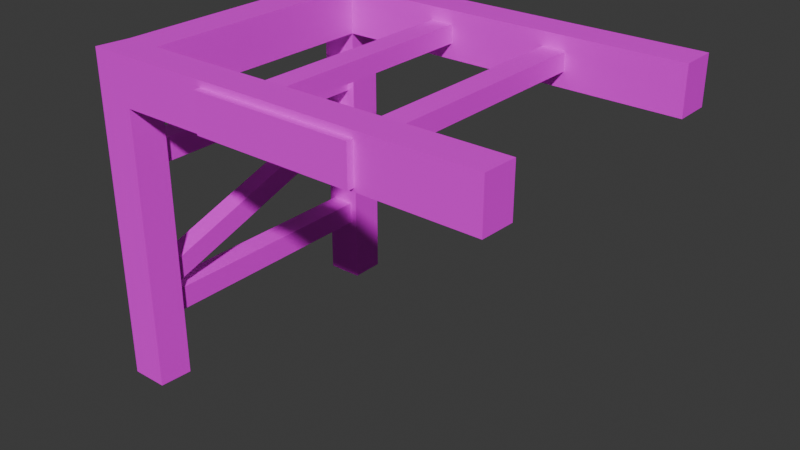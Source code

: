 # Source: HalfRack-48.blend  (saved by Blender 4.3.34; exported with 4.5.12 LTS)
import bpy
from mathutils import Matrix  # noqa: F401  (used for matrix-valued properties, if any)

bpy.ops.wm.read_factory_settings(use_empty=True)
scene = bpy.context.scene
scene.name = 'Scene'

# ---- collections
col_collection = bpy.data.collections.new('Collection'); scene.collection.children.link(col_collection)

# ---- images (referenced by path relative to the original .blend; pixels are not part of the script)
import os
ASSET_DIR = os.environ.get("B2B_ASSET_DIR", "")  # directory of the original .blend (textures are referenced by path, not embedded)
HERE = os.path.dirname(os.path.abspath(__file__))  # packed textures are extracted next to this script under _unpacked/

def load_image(name, relpath, width, height, colorspace="sRGB"):
    """Load a texture the original file referenced (path relative to the .blend, or extracted next to this script)."""
    p = next((c for c in (os.path.join(HERE, relpath), os.path.join(ASSET_DIR, relpath)) if relpath and os.path.exists(c)), "")
    if p:
        img = bpy.data.images.load(p, check_existing=True)
        img.name = name
    else:  # same state as the original file: an image datablock whose file is absent (Cycles renders it pink)
        img = bpy.data.images.new(name, width, height)
        img.source = "FILE"
        img.filepath = "//" + (relpath or name)
    img.colorspace_settings.name = colorspace
    return img
img_imphenziapalette02_albedo_png_001 = load_image('ImphenziaPalette02-Albedo.png.001', 'ImphenziaPalette02-Albedo.png', 1024, 1024, 'sRGB')

# ---- materials (node trees are filled in below, after node groups)
mat_material = bpy.data.materials.new('Material')
mat_material.alpha_threshold = 0.0
mat_material.roughness = 0.5
mat_material.line_color = (0.0, 0.0, 0.0, 1.0)
mat_commonlowpoly = bpy.data.materials.new('CommonLowPoly')
mat_commonlowpoly.roughness = 1.0
mat_commonlowpoly.specular_intensity = 0.1

# ---- material node trees
mat_material.use_nodes = True; mat_material.node_tree.nodes.clear()
_N = mat_material.node_tree.nodes; _L = mat_material.node_tree.links
n0 = _N.new('ShaderNodeOutputMaterial'); n0.name = 'Material Output'; n0.location = (300, 300)
n1 = _N.new('ShaderNodeBsdfPrincipled'); n1.name = 'Principled BSDF'; n1.location = (10, 300)
n1.inputs[3].default_value = 1.45
n2 = _N.new('ShaderNodeTexImage'); n2.name = 'Image Texture'; n2.location = (-373, 200)
n2.image = img_imphenziapalette02_albedo_png_001
_L.new(n1.outputs[0], n0.inputs[0])
_L.new(n2.outputs[0], n1.inputs[0])
n0.is_active_output = True
mat_commonlowpoly.use_nodes = True; mat_commonlowpoly.node_tree.nodes.clear()
_N = mat_commonlowpoly.node_tree.nodes; _L = mat_commonlowpoly.node_tree.links
n0 = _N.new('ShaderNodeBsdfPrincipled'); n0.name = 'Principled BSDF'; n0.location = (-6, -17)
n0.inputs[2].default_value = 1.0
n0.inputs[13].default_value = 0.1
n1 = _N.new('ShaderNodeOutputMaterial'); n1.name = 'Material Output'; n1.location = (284, -17)
n2 = _N.new('ShaderNodeNormalMap'); n2.name = 'Normal Map'; n2.location = (-316, -617)
n2.label = 'Normal/Map'
n2.inputs[0].default_value = 0.0
n3 = _N.new('ShaderNodeTexImage'); n3.name = 'Image Texture'; n3.location = (-316, 283)
n3.image = img_imphenziapalette02_albedo_png_001
_L.new(n0.outputs[0], n1.inputs[0])
_L.new(n2.outputs[0], n0.inputs[5])
_L.new(n3.outputs[0], n0.inputs[0])
n1.is_active_output = True

# ---- world
world_world = bpy.data.worlds.new('World'); scene.world = world_world
world_world.use_nodes = True; world_world.node_tree.nodes.clear()
_N = world_world.node_tree.nodes; _L = world_world.node_tree.links
n0 = _N.new('ShaderNodeOutputWorld'); n0.name = 'World Output'; n0.location = (300, 300)
n1 = _N.new('ShaderNodeBackground'); n1.name = 'Background'; n1.location = (10, 300)
n1.inputs[0].default_value = (0.05088, 0.05088, 0.05088, 1.0)
_L.new(n1.outputs[0], n0.inputs[0])
n0.is_active_output = True
world_world.color = (0.05088, 0.05088, 0.05088)
world_world.sun_shadow_jitter_overblur = 0.0

# ---- meshes
me_cube_001 = bpy.data.meshes.new('Cube.001')
me_cube_001.from_pydata([(-0.3327, -0.6035, 1.032), (-0.3327, -0.6035, 1.17), (-0.3327, -0.4977, 1.032), (-0.3327, -0.4977, 1.17), (0.2555, -0.6035, 1.032), (0.2555, -0.6035, 1.17), (0.2555, -0.4977, 1.032), (0.2555, -0.4977, 1.17)], [], [(0, 1, 3, 2), (2, 3, 7, 6), (6, 7, 5, 4), (4, 5, 1, 0), (2, 6, 4, 0), (7, 3, 1, 5)])
me_cube_001.polygons.foreach_set('use_smooth', [True] * 6)
_k = set([(0, 1), (0, 2), (0, 4), (1, 3), (1, 5), (2, 3), (2, 6), (3, 7), (4, 5), (4, 6), (5, 7), (6, 7)])
me_cube_001.attributes.new('sharp_edge', 'BOOLEAN', 'EDGE').data.foreach_set('value', [ (min(e.vertices), max(e.vertices)) in _k for e in me_cube_001.edges])
_uv = me_cube_001.uv_layers.new(name='UVMap')
_uv.uv.foreach_set('vector', [0.002694, 0.9979, 0.002694, 0.9979, 0.002694, 0.9979, 0.002694, 0.9979, 0.002694, 0.9979, 0.002694, 0.9979, 0.002694, 0.9979, 0.002694, 0.9979, 0.002694, 0.9979, 0.002694, 0.9979, 0.002694, 0.9979, 0.002694, 0.9979, 0.002694, 0.9979, 0.002694, 0.9979, 0.002694, 0.9979, 0.002694, 0.9979, 0.002694, 0.9979, 0.002694, 0.9979, 0.002694, 0.9979, 0.002694, 0.9979, 0.002694, 0.9979, 0.002694, 0.9979, 0.002694, 0.9979, 0.002694, 0.9979])
me_cube_001.materials.append(mat_material)
me_cube_001.update()
me_cube_001.normals_split_custom_set([tuple(v) for v in zip(*[iter([-1.0, 0.0, 0.0, -1.0, 0.0, 0.0, -1.0, 0.0, 0.0, -1.0, 0.0, 0.0, 0.0, 1.0, 0.0, 0.0, 1.0, 0.0, 0.0, 1.0, 0.0, 0.0, 1.0, 0.0, 1.0, 0.0, 0.0, 1.0, 0.0, 0.0, 1.0, 0.0, 0.0, 1.0, 0.0, 0.0, 0.0, -1.0, 0.0, 0.0, -1.0, 0.0, 0.0, -1.0, 0.0, 0.0, -1.0, 0.0, 0.0, 0.0, -1.0, 0.0, 0.0, -1.0, 0.0, 0.0, -1.0, 0.0, 0.0, -1.0, 0.0, 0.0, 1.0, 0.0, 0.0, 1.0, 0.0, 0.0, 1.0, 0.0, 0.0, 1.0])] * 3)])
me_cube_004 = bpy.data.meshes.new('Cube.004')
me_cube_004.from_pydata([(-0.3327, 0.5076, 1.032), (-0.3327, 0.5076, 1.17), (-0.3327, 0.6085, 1.032), (-0.3327, 0.6085, 1.17), (0.2555, 0.5076, 1.032), (0.2555, 0.5076, 1.17), (0.2555, 0.6085, 1.032), (0.2555, 0.6085, 1.17)], [], [(0, 1, 3, 2), (2, 3, 7, 6), (6, 7, 5, 4), (4, 5, 1, 0), (2, 6, 4, 0), (7, 3, 1, 5)])
me_cube_004.polygons.foreach_set('use_smooth', [True] * 6)
_k = set([(0, 1), (0, 2), (0, 4), (1, 3), (1, 5), (2, 3), (2, 6), (3, 7), (4, 5), (4, 6), (5, 7), (6, 7)])
me_cube_004.attributes.new('sharp_edge', 'BOOLEAN', 'EDGE').data.foreach_set('value', [ (min(e.vertices), max(e.vertices)) in _k for e in me_cube_004.edges])
_uv = me_cube_004.uv_layers.new(name='UVMap')
_uv.uv.foreach_set('vector', [0.002694, 0.9979, 0.002694, 0.9979, 0.002694, 0.9979, 0.002694, 0.9979, 0.002694, 0.9979, 0.002694, 0.9979, 0.002694, 0.9979, 0.002694, 0.9979, 0.002694, 0.9979, 0.002694, 0.9979, 0.002694, 0.9979, 0.002694, 0.9979, 0.002694, 0.9979, 0.002694, 0.9979, 0.002694, 0.9979, 0.002694, 0.9979, 0.002694, 0.9979, 0.002694, 0.9979, 0.002694, 0.9979, 0.002694, 0.9979, 0.002694, 0.9979, 0.002694, 0.9979, 0.002694, 0.9979, 0.002694, 0.9979])
me_cube_004.materials.append(mat_commonlowpoly)
me_cube_004.update()
me_cube_004.normals_split_custom_set([tuple(v) for v in zip(*[iter([-1.0, 0.0, 0.0, -1.0, 0.0, 0.0, -1.0, 0.0, 0.0, -1.0, 0.0, 0.0, 0.0, 1.0, 0.0, 0.0, 1.0, 0.0, 0.0, 1.0, 0.0, 0.0, 1.0, 0.0, 1.0, 0.0, 0.0, 1.0, 0.0, 0.0, 1.0, 0.0, 0.0, 1.0, 0.0, 0.0, 0.0, -1.0, 0.0, 0.0, -1.0, 0.0, 0.0, -1.0, 0.0, 0.0, -1.0, 0.0, 0.0, 0.0, -1.0, 0.0, 0.0, -1.0, 0.0, 0.0, -1.0, 0.0, 0.0, -1.0, 0.0, 0.0, 1.0, 0.0, 0.0, 1.0, 0.0, 0.0, 1.0, 0.0, 0.0, 1.0])] * 3)])
me_cube_010 = bpy.data.meshes.new('Cube.010')
me_cube_010.from_pydata([(0.1593, -0.4587, 1.074), (0.1593, -0.4587, 1.14), (0.1593, 0.4519, 1.074), (0.1593, 0.4519, 1.14), (0.2469, -0.4587, 1.074), (0.2469, -0.4587, 1.14), (0.2469, 0.4519, 1.074), (0.2469, 0.4519, 1.14), (-0.2976, -0.4587, 1.074), (-0.2976, -0.4587, 1.14), (-0.2976, 0.4519, 1.074), (-0.2976, 0.4519, 1.14), (-0.2101, -0.4587, 1.074), (-0.2101, -0.4587, 1.14), (-0.2101, 0.4519, 1.074), (-0.2101, 0.4519, 1.14), (-0.7889, -0.4587, 0.233), (-0.7889, -0.4587, 0.3174), (-0.7889, 0.4519, 0.233), (-0.7889, 0.4519, 0.3174), (-0.7014, -0.4587, 0.233), (-0.7014, -0.4587, 0.3174), (-0.7014, 0.4519, 0.233), (-0.7014, 0.4519, 0.3174), (-0.8116, 0.5788, 1.188), (-0.8116, 0.5788, 1.018), (-0.8165, -0.579, 1.192), (-0.8165, -0.579, 1.022), (-0.6742, 0.5788, 1.188), (-0.679, -0.579, 1.022), (-0.679, -0.579, 1.192), (-0.6742, 0.5788, 1.018), (-0.8116, 0.4482, 1.018), (-0.8116, 0.4482, 1.188), (-0.6742, 0.4482, 1.018), (-0.6742, 0.4482, 1.188), (-0.8116, -0.4538, 1.018), (-0.6742, -0.4538, 1.018), (-0.6742, -0.4538, 1.188), (-0.8116, -0.4538, 1.188), (-0.6742, 0.5788, -0.003801), (-0.8116, 0.5788, -0.003801), (-0.8165, -0.579, -0.0003688), (-0.679, -0.579, -0.0003688), (-0.8116, -0.4538, -0.003801), (-0.6742, -0.4538, -0.003801), (-0.8116, 0.4482, -0.003801), (-0.6742, 0.4482, -0.003801), (-0.7781, -0.4992, 0.327), (-0.7781, -0.4992, 0.4101), (-0.7781, 0.4925, 0.657), (-0.7781, 0.4925, 0.7401), (-0.7025, -0.4992, 0.327), (-0.7025, -0.4992, 0.4101), (-0.7025, 0.4925, 0.657), (-0.7025, 0.4925, 0.7401), (-0.7889, -0.4587, 0.7921), (-0.7889, -0.4587, 0.8765), (-0.7889, 0.4519, 0.7921), (-0.7889, 0.4519, 0.8765), (-0.7014, -0.4587, 0.7921), (-0.7014, -0.4587, 0.8765), (-0.7014, 0.4519, 0.7921), (-0.7014, 0.4519, 0.8765), (0.6705, -0.579, 1.194), (0.6729, -0.4538, 1.192), (0.6705, -0.579, 1.02), (0.6729, -0.4538, 1.018), (0.6729, 0.4482, 1.018), (0.6729, 0.5806, 1.018), (0.6729, 0.4482, 1.192), (0.6729, 0.5806, 1.192)], [], [(0, 1, 3, 2), (2, 3, 7, 6), (6, 7, 5, 4), (4, 5, 1, 0), (2, 6, 4, 0), (7, 3, 1, 5), (8, 9, 11, 10), (10, 11, 15, 14), (14, 15, 13, 12), (12, 13, 9, 8), (10, 14, 12, 8), (15, 11, 9, 13), (16, 17, 19, 18), (18, 19, 23, 22), (22, 23, 21, 20), (20, 21, 17, 16), (18, 22, 20, 16), (23, 19, 17, 21), (25, 24, 28, 31), (38, 39, 26, 30), (33, 24, 25, 32), (69, 68, 34, 31), (29, 30, 26, 27), (34, 32, 46, 47), (67, 66, 29, 37), (32, 25, 41, 46), (39, 33, 32, 36), (28, 24, 33, 35), (26, 39, 36, 27), (32, 34, 37, 36), (35, 33, 39, 38), (44, 45, 43, 42), (41, 40, 47, 46), (37, 29, 43, 45), (31, 34, 47, 40), (36, 37, 45, 44), (27, 36, 44, 42), (29, 27, 42, 43), (25, 31, 40, 41), (37, 34, 35, 38), (48, 49, 51, 50), (50, 51, 55, 54), (54, 55, 53, 52), (52, 53, 49, 48), (50, 54, 52, 48), (55, 51, 49, 53), (56, 57, 59, 58), (58, 59, 63, 62), (62, 63, 61, 60), (60, 61, 57, 56), (58, 62, 60, 56), (63, 59, 57, 61), (69, 31, 28, 71), (38, 65, 67, 37), (29, 66, 64, 30), (30, 64, 65, 38), (34, 68, 70, 35), (35, 70, 71, 28), (69, 71, 70, 68), (67, 65, 64, 66)])
me_cube_010.polygons.foreach_set('use_smooth', [True] * 60)
_k = set([(0, 1), (0, 2), (0, 4), (1, 3), (1, 5), (2, 3), (2, 6), (3, 7), (4, 5), (4, 6), (5, 7), (6, 7), (8, 9), (8, 10), (8, 12), (9, 11), (9, 13), (10, 11), (10, 14), (11, 15), (12, 13), (12, 14), (13, 15), (14, 15), (16, 17), (16, 18), (16, 20), (17, 19), (17, 21), (18, 19), (18, 22), (19, 23), (20, 21), (20, 22), (21, 23), (22, 23), (24, 25), (24, 28), (24, 33), (25, 41), (26, 27), (26, 30), (26, 39), (27, 42), (28, 71), (29, 37), (29, 43), (29, 66), (30, 64), (31, 34), (31, 40), (31, 69), (32, 34), (32, 36), (32, 46), (33, 39), (34, 35), (34, 37), (34, 47), (34, 68), (35, 38), (35, 70), (36, 37), (36, 44), (37, 38), (37, 45), (37, 67), (38, 65), (40, 41), (40, 47), (41, 46), (42, 43), (42, 44), (43, 45), (44, 45), (46, 47), (48, 49), (48, 50), (48, 52), (49, 51), (49, 53), (50, 51), (50, 54), (51, 55), (52, 53), (52, 54), (53, 55), (54, 55), (56, 57), (56, 58), (56, 60), (57, 59), (57, 61), (58, 59), (58, 62), (59, 63), (60, 61), (60, 62), (61, 63), (62, 63), (64, 65), (64, 66), (65, 67), (66, 67), (68, 69), (68, 70), (69, 71), (70, 71)])
me_cube_010.attributes.new('sharp_edge', 'BOOLEAN', 'EDGE').data.foreach_set('value', [ (min(e.vertices), max(e.vertices)) in _k for e in me_cube_010.edges])
_uv = me_cube_010.uv_layers.new(name='UVMap')
_uv.uv.foreach_set('vector', [0.5801, 0.5286, 0.5801, 0.5286, 0.5801, 0.5286, 0.5801, 0.5286, 0.5801, 0.541, 0.5801, 0.541, 0.5801, 0.541, 0.5801, 0.541, 0.5801, 0.5286, 0.5801, 0.5286, 0.5801, 0.5286, 0.5801, 0.5286, 0.5801, 0.541, 0.5801, 0.541, 0.5801, 0.541, 0.5801, 0.541, 0.5801, 0.5286, 0.5801, 0.5286, 0.5801, 0.5286, 0.5801, 0.5286, 0.5801, 0.5286, 0.5801, 0.5286, 0.5801, 0.5286, 0.5801, 0.5286, 0.5801, 0.5286, 0.5801, 0.5286, 0.5801, 0.5286, 0.5801, 0.5286, 0.5801, 0.541, 0.5801, 0.541, 0.5801, 0.541, 0.5801, 0.541, 0.5801, 0.5286, 0.5801, 0.5286, 0.5801, 0.5286, 0.5801, 0.5286, 0.5801, 0.541, 0.5801, 0.541, 0.5801, 0.541, 0.5801, 0.541, 0.5801, 0.5286, 0.5801, 0.5286, 0.5801, 0.5286, 0.5801, 0.5286, 0.5801, 0.5286, 0.5801, 0.5286, 0.5801, 0.5286, 0.5801, 0.5286, 0.6529, 0.5829, 0.6529, 0.5829, 0.6529, 0.5829, 0.6529, 0.5829, 0.6467, 0.6046, 0.6467, 0.6046, 0.6467, 0.6046, 0.6467, 0.6046, 0.6529, 0.5829, 0.6529, 0.5829, 0.6529, 0.5829, 0.6529, 0.5829, 0.6467, 0.6046, 0.6467, 0.6046, 0.6467, 0.6046, 0.6467, 0.6046, 0.6529, 0.5829, 0.6529, 0.5829, 0.6529, 0.5829, 0.6529, 0.5829, 0.6529, 0.5829, 0.6529, 0.5829, 0.6529, 0.5829, 0.6529, 0.5829, 0.6523, 0.584, 0.6523, 0.584, 0.6523, 0.584, 0.6523, 0.584, 0.6523, 0.584, 0.6523, 0.584, 0.6523, 0.584, 0.6523, 0.584, 0.6523, 0.584, 0.6523, 0.584, 0.6523, 0.584, 0.6523, 0.584, 0.6367, 0.7715, 0.6367, 0.7715, 0.6367, 0.7715, 0.6367, 0.7715, 0.6523, 0.584, 0.6523, 0.584, 0.6523, 0.584, 0.6523, 0.584, 0.6523, 0.584, 0.6523, 0.584, 0.6523, 0.584, 0.6523, 0.584, 0.6402, 0.77, 0.6402, 0.77, 0.6402, 0.77, 0.6402, 0.77, 0.6523, 0.584, 0.6523, 0.584, 0.6523, 0.584, 0.6523, 0.584, 0.6523, 0.584, 0.6523, 0.584, 0.6523, 0.584, 0.6523, 0.584, 0.6523, 0.584, 0.6523, 0.584, 0.6523, 0.584, 0.6523, 0.584, 0.6523, 0.584, 0.6523, 0.584, 0.6523, 0.584, 0.6523, 0.584, 0.6523, 0.584, 0.6523, 0.584, 0.6523, 0.584, 0.6523, 0.584, 0.6523, 0.584, 0.6523, 0.584, 0.6523, 0.584, 0.6523, 0.584, 0.6523, 0.584, 0.6523, 0.584, 0.6523, 0.584, 0.6523, 0.584, 0.6523, 0.584, 0.6523, 0.584, 0.6523, 0.584, 0.6523, 0.584, 0.6523, 0.584, 0.6523, 0.584, 0.6523, 0.584, 0.6523, 0.584, 0.6523, 0.584, 0.6523, 0.584, 0.6523, 0.584, 0.6523, 0.584, 0.6523, 0.584, 0.6523, 0.584, 0.6523, 0.584, 0.6523, 0.584, 0.6523, 0.584, 0.6523, 0.584, 0.6523, 0.584, 0.6523, 0.584, 0.6523, 0.584, 0.6523, 0.584, 0.6523, 0.584, 0.6523, 0.584, 0.6523, 0.584, 0.6523, 0.584, 0.6523, 0.584, 0.6523, 0.584, 0.6523, 0.584, 0.6523, 0.584, 0.6523, 0.584, 0.6523, 0.584, 0.5739, 0.5302, 0.5739, 0.5302, 0.5739, 0.5302, 0.5739, 0.5302, 0.5801, 0.541, 0.5801, 0.541, 0.5801, 0.541, 0.5801, 0.541, 0.5739, 0.5302, 0.5739, 0.5302, 0.5739, 0.5302, 0.5739, 0.5302, 0.5801, 0.541, 0.5801, 0.541, 0.5801, 0.541, 0.5801, 0.541, 0.5739, 0.5302, 0.5739, 0.5302, 0.5739, 0.5302, 0.5739, 0.5302, 0.5739, 0.5302, 0.5739, 0.5302, 0.5739, 0.5302, 0.5739, 0.5302, 0.6529, 0.5829, 0.6529, 0.5829, 0.6529, 0.5829, 0.6529, 0.5829, 0.6467, 0.6046, 0.6467, 0.6046, 0.6467, 0.6046, 0.6467, 0.6046, 0.6529, 0.5829, 0.6529, 0.5829, 0.6529, 0.5829, 0.6529, 0.5829, 0.6467, 0.6046, 0.6467, 0.6046, 0.6467, 0.6046, 0.6467, 0.6046, 0.6529, 0.5829, 0.6529, 0.5829, 0.6529, 0.5829, 0.6529, 0.5829, 0.6529, 0.5829, 0.6529, 0.5829, 0.6529, 0.5829, 0.6529, 0.5829, 0.6367, 0.7715, 0.6367, 0.7715, 0.6367, 0.7715, 0.6367, 0.7715, 0.6402, 0.77, 0.6402, 0.77, 0.6402, 0.77, 0.6402, 0.77, 0.6402, 0.77, 0.6402, 0.77, 0.6402, 0.77, 0.6402, 0.77, 0.6402, 0.77, 0.6402, 0.77, 0.6402, 0.77, 0.6402, 0.77, 0.6367, 0.7715, 0.6367, 0.7715, 0.6367, 0.7715, 0.6367, 0.7715, 0.6367, 0.7715, 0.6367, 0.7715, 0.6367, 0.7715, 0.6367, 0.7715, 0.6367, 0.7715, 0.6367, 0.7715, 0.6367, 0.7715, 0.6367, 0.7715, 0.6402, 0.77, 0.6402, 0.77, 0.6402, 0.77, 0.6402, 0.77])
me_cube_010.materials.append(mat_material)
me_cube_010.update()
me_cube_010.normals_split_custom_set([tuple(v) for v in zip(*[iter([-1.0, 0.0, 0.0, -1.0, 0.0, 0.0, -1.0, 0.0, 0.0, -1.0, 0.0, 0.0, 0.0, 1.0, 0.0, 0.0, 1.0, 0.0, 0.0, 1.0, 0.0, 0.0, 1.0, 0.0, 1.0, 0.0, 0.0, 1.0, 0.0, 0.0, 1.0, 0.0, 0.0, 1.0, 0.0, 0.0, 0.0, -1.0, 0.0, 0.0, -1.0, 0.0, 0.0, -1.0, 0.0, 0.0, -1.0, 0.0, 0.0, 0.0, -1.0, 0.0, 0.0, -1.0, 0.0, 0.0, -1.0, 0.0, 0.0, -1.0, 0.0, 0.0, 1.0, 0.0, 0.0, 1.0, 0.0, 0.0, 1.0, 0.0, 0.0, 1.0, -1.0, 0.0, 0.0, -1.0, 0.0, 0.0, -1.0, 0.0, 0.0, -1.0, 0.0, 0.0, 0.0, 1.0, 0.0, 0.0, 1.0, 0.0, 0.0, 1.0, 0.0, 0.0, 1.0, 0.0, 1.0, 0.0, 0.0, 1.0, 0.0, 0.0, 1.0, 0.0, 0.0, 1.0, 0.0, 0.0, 0.0, -1.0, 0.0, 0.0, -1.0, 0.0, 0.0, -1.0, 0.0, 0.0, -1.0, 0.0, 0.0, 0.0, -1.0, 0.0, 0.0, -1.0, 0.0, 0.0, -1.0, 0.0, 0.0, -1.0, 0.0, 0.0, 1.0, 0.0, 0.0, 1.0, 0.0, 0.0, 1.0, 0.0, 0.0, 1.0, -1.0, 0.0, 0.0, -1.0, 0.0, 0.0, -1.0, 0.0, 0.0, -1.0, 0.0, 0.0, 0.0, 1.0, 0.0, 0.0, 1.0, 0.0, 0.0, 1.0, 0.0, 0.0, 1.0, 0.0, 1.0, 0.0, 0.0, 1.0, 0.0, 0.0, 1.0, 0.0, 0.0, 1.0, 0.0, 0.0, 0.0, -1.0, 0.0, 0.0, -1.0, 0.0, 0.0, -1.0, 0.0, 0.0, -1.0, 0.0, 0.0, 0.0, -1.0, 0.0, 0.0, -1.0, 0.0, 0.0, -1.0, 0.0, 0.0, -1.0, 0.0, 0.0, 1.0, 0.0, 0.0, 1.0, 0.0, 0.0, 1.0, 0.0, 0.0, 1.0, 0.0, 1.0, 0.0, 0.0, 1.0, 0.0, -0.0007008, 1.0, 0.0, -0.0004668, 1.0, 0.0, -0.0008162, 0.01596, 0.9999, 0.0, 0.01387, 0.9999, 0.0, 0.02741, 0.9996, -0.001165, 0.0241, 0.9997, -1.0, 0.0, 0.0, -1.0, 0.0, 0.0, -1.0, 0.0, 0.0, -1.0, 0.0, 0.0, -8.411e-08, 0.0, -1.0, -8.411e-08, 0.0, -1.0, -8.411e-08, 0.0, -1.0, -8.411e-08, 0.0, -1.0, 0.0, -1.0, 0.0, 0.0, -1.0, 0.0, 0.0, -1.0, 0.0, 0.0, -1.0, 0.0, 0.0, -1.0, 0.0, 0.0, -1.0, 0.0, 0.0, -1.0, 0.0, 0.0, -1.0, 0.0, -0.001319, -0.02169, -0.9998, -0.001883, -0.01982, -0.9998, -0.0006362, -0.02054, -0.9998, -0.0006362, -0.02054, -0.9998, -1.0, 0.0, 0.0, -1.0, 0.0, 0.0, -1.0, 0.0, 0.0, -1.0, 0.0, 0.0, -0.9998, 0.01953, 0.0, -1.0, 0.0, 0.0, -1.0, 0.0, 0.0, -0.9997, 0.02581, 0.0, -0.001515, 0.0, 1.0, 0.0, 0.0, 1.0, 0.0, 0.0, 1.0, -0.00101, 0.0, 1.0, -0.9993, 0.03871, 0.0, -0.9998, 0.01953, 0.0, -0.9997, 0.02581, 0.0, -0.9993, 0.03871, 0.0, 0.0, 0.0, -1.0, 0.0, 0.0, -1.0, 0.0, 0.0, -1.0, 0.0, 0.0, -1.0, -0.00101, 0.0, 1.0, 0.0, 0.0, 1.0, 0.0, 0.01387, 0.9999, -0.0008162, 0.01596, 0.9999, 0.0, -0.02741, -0.9996, 0.0, -0.02741, -0.9996, 0.0, -0.02741, -0.9996, 0.0, -0.02741, -0.9996, 0.0, 0.0, -1.0, 0.0, 0.0, -1.0, 0.0, 0.0, -1.0, 0.0, 0.0, -1.0, 0.9993, -0.03871, 0.0, 0.9993, -0.03871, 0.0, 0.9993, -0.03871, 0.0, 0.9993, -0.03871, 0.0, 1.0, 0.0, 0.0, 1.0, 0.0, 0.0, 1.0, 0.0, 0.0, 1.0, 0.0, 0.0, 0.0, 1.0, 0.0, 0.0, 1.0, 0.0, 0.0, 1.0, 0.0, 0.0, 1.0, 0.0, -0.9993, 0.03871, 0.0, -0.9997, 0.02581, 0.0, -0.9993, 0.03871, 0.0, -0.9993, 0.03871, 0.0, 0.0, -1.0, 0.0, 0.0, -1.0, 0.0, 0.0, -1.0, 0.0, 0.0, -1.0, 0.0, 0.0, 1.0, 0.0, -0.0004668, 1.0, 0.0, 0.0, 1.0, 0.0, 0.0, 1.0, 0.0, 1.0, 0.0, 0.0, 1.0, 0.0, 0.0, 1.0, 0.0, 0.0, 1.0, 0.0, 0.0, -1.0, -1.808e-07, 0.0, -1.0, -1.808e-07, 0.0, -1.0, -1.808e-07, 0.0, -1.0, -1.808e-07, 0.0, 0.0, 1.0, 0.0, 0.0, 1.0, 0.0, 0.0, 1.0, 0.0, 0.0, 1.0, 0.0, 1.0, -4.519e-08, 0.0, 1.0, -4.519e-08, 0.0, 1.0, -4.519e-08, 0.0, 1.0, -4.519e-08, 0.0, 0.0, -1.0, 0.0, 0.0, -1.0, 0.0, 0.0, -1.0, 0.0, 0.0, -1.0, 0.0, 0.0, 0.3158, -0.9488, 0.0, 0.3158, -0.9488, 0.0, 0.3158, -0.9488, 0.0, 0.3158, -0.9488, 0.0, -0.3158, 0.9488, 0.0, -0.3158, 0.9488, 0.0, -0.3158, 0.9488, 0.0, -0.3158, 0.9488, -1.0, 0.0, 0.0, -1.0, 0.0, 0.0, -1.0, 0.0, 0.0, -1.0, 0.0, 0.0, 0.0, 1.0, 0.0, 0.0, 1.0, 0.0, 0.0, 1.0, 0.0, 0.0, 1.0, 0.0, 1.0, 0.0, 0.0, 1.0, 0.0, 0.0, 1.0, 0.0, 0.0, 1.0, 0.0, 0.0, 0.0, -1.0, 0.0, 0.0, -1.0, 0.0, 0.0, -1.0, 0.0, 0.0, -1.0, 0.0, 0.0, 0.0, -1.0, 0.0, 0.0, -1.0, 0.0, 0.0, -1.0, 0.0, 0.0, -1.0, 0.0, 0.0, 1.0, 0.0, 0.0, 1.0, 0.0, 0.0, 1.0, 0.0, 0.0, 1.0, -0.0014, 1.0, 0.0, -0.0004668, 1.0, 0.0, -0.0007008, 1.0, 0.0, -0.0014, 1.0, 0.0, 0.0, 1.0, 0.0, 0.0, 1.0, -0.001486, -0.001246, 1.0, 0.0007175, 0.0, 1.0, 0.0, 0.0, -1.0, 0.0, -0.0007375, -1.0, 0.00129, -0.002924, -1.0, -5.124e-06, 0.0, -1.0, 0.0, -0.001165, 0.0241, 0.9997, -0.002334, 0.0235, 0.9997, -0.003831, 0.02063, 0.9998, -0.0008162, 0.01596, 0.9999, 0.0, -1.0, 0.0, 0.0, -1.0, 0.0, 0.0, -1.0, 0.0, 0.0, -1.0, 0.0, -0.00101, 0.0, 1.0, -0.003029, 0.0, 1.0, -0.003029, 0.0, 1.0, -0.001515, 0.0, 1.0, 1.0, 0.0, 0.0, 1.0, 0.0, 0.0, 1.0, 0.0, 0.0, 1.0, 0.0, 0.0, 0.9998, -0.02005, 0.001208, 0.9998, -0.02085, 2.037e-05, 0.9998, -0.01937, -0.002924, 0.9998, -0.01811, 0.0007027])] * 3)])

# ---- objects
ob_labelfront = bpy.data.objects.new('LabelFront', me_cube_001)
ob_labelrear = bpy.data.objects.new('LabelRear', me_cube_004)
ob_protorack = bpy.data.objects.new('ProtoRack', me_cube_010)

# ---- transforms, parenting, visibility, modifiers, constraints
ob_labelfront.parent = ob_protorack
ob_labelfront.location = (0.0, 0.0, 0.0)
ob_labelfront.color = (0.8, 0.8, 0.8, 1.0)
ob_labelrear.parent = ob_protorack
ob_labelrear.location = (0.0, 0.0, 0.0)
ob_labelrear.color = (0.8, 0.8, 0.8, 1.0)
ob_protorack.location = (0.0, 0.0, 0.0)
ob_protorack.scale = (1.0, 1.0, 1.018)
ob_protorack.color = (0.8, 0.8, 0.8, 1.0)

# ---- collection membership
col_collection.objects.link(ob_labelfront)
col_collection.objects.link(ob_labelrear)
col_collection.objects.link(ob_protorack)

# ---- scene / render settings (as saved in the file)
scene.frame_start = 1; scene.frame_end = 250; scene.frame_set(1)
scene.render.engine = 'BLENDER_EEVEE_NEXT'
bpy.context.view_layer.update()

# ---- added for rendering (the .blend has no active camera and no usable light): camera, sun
cam_auto = bpy.data.cameras.new('AutoCamera')
cam_auto.lens = 50.0
cam_auto.sensor_width = 36.0
cam_auto.clip_end = 1000.0
ob_auto_camera = bpy.data.objects.new('AutoCamera', cam_auto)
scene.collection.objects.link(ob_auto_camera)
ob_auto_camera.location = (2.03303, -2.52331, 2.28999)
ob_auto_camera.rotation_euler = (1.09748, -7.21219e-08, 0.694738)
scene.camera = ob_auto_camera
light_auto_sun = bpy.data.lights.new('AutoSun', 'SUN')
light_auto_sun.energy = 3.0
light_auto_sun.angle = 0.0523599
ob_auto_sun = bpy.data.objects.new('AutoSun', light_auto_sun)
scene.collection.objects.link(ob_auto_sun)
ob_auto_sun.rotation_euler = (0.872665, 0.174533, 0.523599)
bpy.context.view_layer.update()
